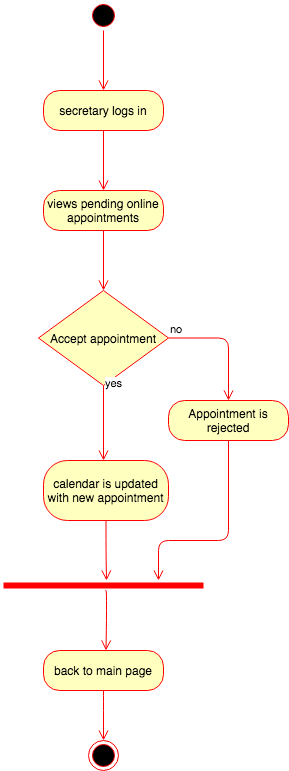

The diagram above was exported from draw.io. Its source (the exported page's mxGraphModel, read from the mxfile embedded in the PNG):
<mxGraphModel dx="946" dy="597" grid="1" gridSize="10" guides="1" tooltips="1" connect="1" arrows="1" fold="1" page="1" pageScale="1" pageWidth="1100" pageHeight="850" background="#ffffff" math="0" shadow="0">
  <root>
    <mxCell id="0" />
    <mxCell id="1" parent="0" />
    <mxCell id="Try7O3vhUrDc4LINnook-1" value="" style="ellipse;html=1;shape=startState;fillColor=#000000;strokeColor=#ff0000;" parent="1" vertex="1">
      <mxGeometry x="500" y="40" width="30" height="30" as="geometry" />
    </mxCell>
    <mxCell id="Try7O3vhUrDc4LINnook-2" value="" style="edgeStyle=orthogonalEdgeStyle;html=1;verticalAlign=bottom;endArrow=open;endSize=8;strokeColor=#ff0000;" parent="1" source="Try7O3vhUrDc4LINnook-1" edge="1">
      <mxGeometry relative="1" as="geometry">
        <mxPoint x="515" y="130" as="targetPoint" />
      </mxGeometry>
    </mxCell>
    <mxCell id="Try7O3vhUrDc4LINnook-3" value="secretary logs in" style="rounded=1;whiteSpace=wrap;html=1;arcSize=40;fontColor=#000000;fillColor=#ffffc0;strokeColor=#ff0000;" parent="1" vertex="1">
      <mxGeometry x="455" y="130" width="120" height="40" as="geometry" />
    </mxCell>
    <mxCell id="Try7O3vhUrDc4LINnook-4" value="" style="edgeStyle=orthogonalEdgeStyle;html=1;verticalAlign=bottom;endArrow=open;endSize=8;strokeColor=#ff0000;" parent="1" source="Try7O3vhUrDc4LINnook-3" edge="1">
      <mxGeometry relative="1" as="geometry">
        <mxPoint x="515" y="230" as="targetPoint" />
      </mxGeometry>
    </mxCell>
    <mxCell id="Try7O3vhUrDc4LINnook-5" value="views pending online appointments" style="rounded=1;whiteSpace=wrap;html=1;arcSize=40;fontColor=#000000;fillColor=#ffffc0;strokeColor=#ff0000;" parent="1" vertex="1">
      <mxGeometry x="455" y="230" width="120" height="40" as="geometry" />
    </mxCell>
    <mxCell id="Try7O3vhUrDc4LINnook-6" value="" style="edgeStyle=orthogonalEdgeStyle;html=1;verticalAlign=bottom;endArrow=open;endSize=8;strokeColor=#ff0000;" parent="1" source="Try7O3vhUrDc4LINnook-5" edge="1">
      <mxGeometry relative="1" as="geometry">
        <mxPoint x="515" y="330" as="targetPoint" />
      </mxGeometry>
    </mxCell>
    <mxCell id="Try7O3vhUrDc4LINnook-9" value="Accept appointment" style="rhombus;whiteSpace=wrap;html=1;fillColor=#ffffc0;strokeColor=#ff0000;" parent="1" vertex="1">
      <mxGeometry x="450" y="330" width="130" height="95" as="geometry" />
    </mxCell>
    <mxCell id="Try7O3vhUrDc4LINnook-10" value="no" style="edgeStyle=orthogonalEdgeStyle;html=1;align=left;verticalAlign=bottom;endArrow=open;endSize=8;strokeColor=#ff0000;" parent="1" source="Try7O3vhUrDc4LINnook-9" edge="1">
      <mxGeometry x="-1" relative="1" as="geometry">
        <mxPoint x="640" y="440" as="targetPoint" />
      </mxGeometry>
    </mxCell>
    <mxCell id="Try7O3vhUrDc4LINnook-11" value="yes" style="edgeStyle=orthogonalEdgeStyle;html=1;align=left;verticalAlign=top;endArrow=open;endSize=8;strokeColor=#ff0000;" parent="1" source="Try7O3vhUrDc4LINnook-9" edge="1">
      <mxGeometry x="-1" y="-15" relative="1" as="geometry">
        <mxPoint x="515" y="500" as="targetPoint" />
        <mxPoint x="15" y="-15" as="offset" />
      </mxGeometry>
    </mxCell>
    <mxCell id="Try7O3vhUrDc4LINnook-12" value="Appointment is rejected" style="rounded=1;whiteSpace=wrap;html=1;arcSize=40;fontColor=#000000;fillColor=#ffffc0;strokeColor=#ff0000;" parent="1" vertex="1">
      <mxGeometry x="580" y="440" width="120" height="40" as="geometry" />
    </mxCell>
    <mxCell id="Try7O3vhUrDc4LINnook-14" value="calendar is updated with new appointment" style="rounded=1;whiteSpace=wrap;html=1;arcSize=40;fontColor=#000000;fillColor=#ffffc0;strokeColor=#ff0000;" parent="1" vertex="1">
      <mxGeometry x="455" y="500" width="125" height="60" as="geometry" />
    </mxCell>
    <mxCell id="Try7O3vhUrDc4LINnook-15" value="" style="edgeStyle=orthogonalEdgeStyle;html=1;verticalAlign=bottom;endArrow=open;endSize=8;strokeColor=#ff0000;" parent="1" source="Try7O3vhUrDc4LINnook-14" edge="1">
      <mxGeometry relative="1" as="geometry">
        <mxPoint x="518" y="620" as="targetPoint" />
        <Array as="points">
          <mxPoint x="518" y="590" />
          <mxPoint x="518" y="590" />
        </Array>
      </mxGeometry>
    </mxCell>
    <mxCell id="Try7O3vhUrDc4LINnook-16" value="" style="ellipse;html=1;shape=endState;fillColor=#000000;strokeColor=#ff0000;" parent="1" vertex="1">
      <mxGeometry x="500" y="780" width="30" height="30" as="geometry" />
    </mxCell>
    <mxCell id="4RuJ5-eQlRFZTJvUIswt-1" value="" style="shape=line;html=1;strokeWidth=6;strokeColor=#ff0000;" parent="1" vertex="1">
      <mxGeometry x="415" y="620" width="200" height="10" as="geometry" />
    </mxCell>
    <mxCell id="4RuJ5-eQlRFZTJvUIswt-3" value="" style="edgeStyle=orthogonalEdgeStyle;html=1;verticalAlign=bottom;endArrow=open;endSize=8;strokeColor=#ff0000;exitX=0.5;exitY=1;exitDx=0;exitDy=0;" parent="1" source="Try7O3vhUrDc4LINnook-12" edge="1">
      <mxGeometry relative="1" as="geometry">
        <mxPoint x="570" y="620" as="targetPoint" />
        <Array as="points">
          <mxPoint x="640" y="580" />
          <mxPoint x="570" y="580" />
        </Array>
        <mxPoint x="639.5" y="490" as="sourcePoint" />
      </mxGeometry>
    </mxCell>
    <mxCell id="4RuJ5-eQlRFZTJvUIswt-4" value="back to main page" style="rounded=1;whiteSpace=wrap;html=1;arcSize=40;fontColor=#000000;fillColor=#ffffc0;strokeColor=#ff0000;" parent="1" vertex="1">
      <mxGeometry x="455" y="690" width="120" height="40" as="geometry" />
    </mxCell>
    <mxCell id="4RuJ5-eQlRFZTJvUIswt-5" value="" style="edgeStyle=orthogonalEdgeStyle;html=1;verticalAlign=bottom;endArrow=open;endSize=8;strokeColor=#ff0000;" parent="1" source="4RuJ5-eQlRFZTJvUIswt-4" edge="1">
      <mxGeometry relative="1" as="geometry">
        <mxPoint x="515" y="780" as="targetPoint" />
        <Array as="points">
          <mxPoint x="515" y="740" />
          <mxPoint x="515" y="740" />
        </Array>
      </mxGeometry>
    </mxCell>
    <mxCell id="4RuJ5-eQlRFZTJvUIswt-7" value="" style="edgeStyle=orthogonalEdgeStyle;html=1;verticalAlign=bottom;endArrow=open;endSize=8;strokeColor=#ff0000;" parent="1" edge="1">
      <mxGeometry relative="1" as="geometry">
        <mxPoint x="517.5" y="690" as="targetPoint" />
        <Array as="points">
          <mxPoint x="518" y="630" />
          <mxPoint x="518" y="660" />
        </Array>
        <mxPoint x="517" y="630" as="sourcePoint" />
      </mxGeometry>
    </mxCell>
  </root>
</mxGraphModel>